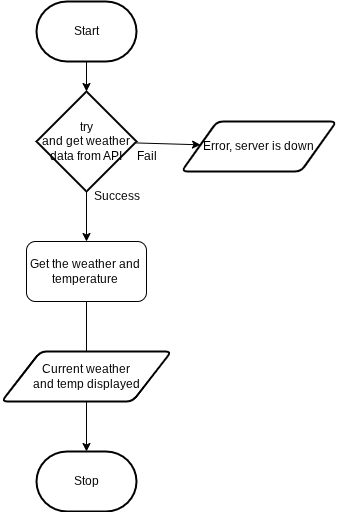

The diagram above was exported from draw.io. Its source (the exported page's mxGraphModel, read from the mxfile embedded in the PNG):
<mxGraphModel dx="1086" dy="662" grid="1" gridSize="10" guides="1" tooltips="1" connect="1" arrows="1" fold="1" page="1" pageScale="1" pageWidth="850" pageHeight="1100" math="0" shadow="0">
  <root>
    <mxCell id="0" />
    <mxCell id="1" parent="0" />
    <mxCell id="4" style="edgeStyle=orthogonalEdgeStyle;html=1;rounded=0;" parent="1" source="14" target="6" edge="1">
      <mxGeometry relative="1" as="geometry" />
    </mxCell>
    <mxCell id="5" value="Start" style="strokeWidth=2;html=1;shape=mxgraph.flowchart.terminator;whiteSpace=wrap;" parent="1" vertex="1">
      <mxGeometry x="230" y="310" width="100" height="60" as="geometry" />
    </mxCell>
    <mxCell id="6" value="Stop" style="strokeWidth=2;html=1;shape=mxgraph.flowchart.terminator;whiteSpace=wrap;" parent="1" vertex="1">
      <mxGeometry x="230" y="760" width="100" height="60" as="geometry" />
    </mxCell>
    <mxCell id="7" value="" style="edgeStyle=orthogonalEdgeStyle;html=1;rounded=0;" parent="1" source="5" target="9" edge="1">
      <mxGeometry relative="1" as="geometry">
        <mxPoint x="280" y="370" as="sourcePoint" />
        <mxPoint x="280" y="630" as="targetPoint" />
      </mxGeometry>
    </mxCell>
    <mxCell id="8" value="" style="edgeStyle=none;html=1;" parent="1" source="9" target="10" edge="1">
      <mxGeometry relative="1" as="geometry" />
    </mxCell>
    <mxCell id="9" value="try&lt;div&gt;and get weather&lt;/div&gt;&lt;div&gt;data from API&lt;/div&gt;" style="strokeWidth=2;html=1;shape=mxgraph.flowchart.decision;whiteSpace=wrap;" parent="1" vertex="1">
      <mxGeometry x="230" y="400" width="100" height="100" as="geometry" />
    </mxCell>
    <mxCell id="10" value="Error, server is down" style="shape=parallelogram;html=1;strokeWidth=2;perimeter=parallelogramPerimeter;whiteSpace=wrap;rounded=1;arcSize=12;size=0.23;" parent="1" vertex="1">
      <mxGeometry x="375" y="430" width="155" height="50" as="geometry" />
    </mxCell>
    <mxCell id="11" value="Fail" style="text;html=1;align=center;verticalAlign=middle;resizable=0;points=[];autosize=1;strokeColor=none;fillColor=none;" parent="1" vertex="1">
      <mxGeometry x="320" y="450" width="40" height="30" as="geometry" />
    </mxCell>
    <mxCell id="12" value="Success" style="text;html=1;align=center;verticalAlign=middle;resizable=0;points=[];autosize=1;strokeColor=none;fillColor=none;" parent="1" vertex="1">
      <mxGeometry x="275" y="490" width="70" height="30" as="geometry" />
    </mxCell>
    <mxCell id="13" value="" style="edgeStyle=orthogonalEdgeStyle;html=1;rounded=0;" parent="1" source="9" target="14" edge="1">
      <mxGeometry relative="1" as="geometry">
        <mxPoint x="280" y="500" as="sourcePoint" />
        <mxPoint x="280" y="720" as="targetPoint" />
      </mxGeometry>
    </mxCell>
    <mxCell id="14" value="Get the weather and&amp;nbsp;&lt;div&gt;temperature&amp;nbsp;&lt;/div&gt;" style="rounded=1;whiteSpace=wrap;html=1;" parent="1" vertex="1">
      <mxGeometry x="220" y="550" width="120" height="60" as="geometry" />
    </mxCell>
    <mxCell id="15" value="Current weather&lt;div&gt;and temp displayed&lt;/div&gt;" style="shape=parallelogram;html=1;strokeWidth=2;perimeter=parallelogramPerimeter;whiteSpace=wrap;rounded=1;arcSize=12;size=0.23;" parent="1" vertex="1">
      <mxGeometry x="195" y="660" width="170" height="50" as="geometry" />
    </mxCell>
  </root>
</mxGraphModel>